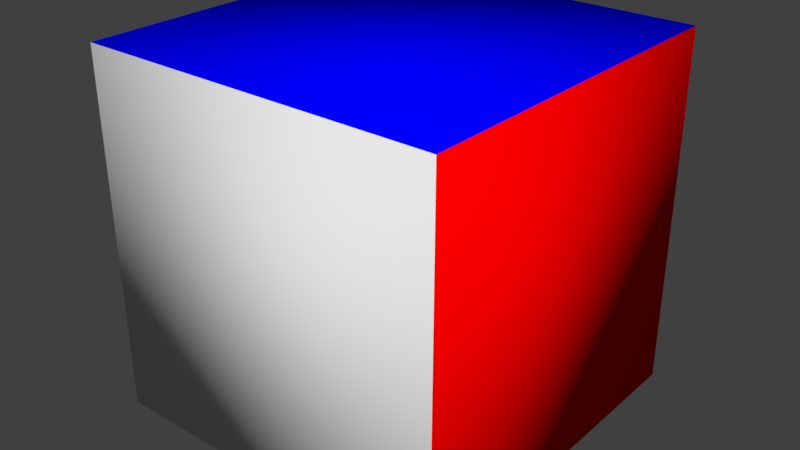# Source: scene.blend  (saved by Blender 2.78.0; exported with 4.5.12 LTS)
import bpy
from mathutils import Matrix  # noqa: F401  (used for matrix-valued properties, if any)

bpy.ops.wm.read_factory_settings(use_empty=True)
scene = bpy.context.scene
scene.name = 'Scene'

# ---- collections
col_collection_1 = bpy.data.collections.new('Collection 1'); scene.collection.children.link(col_collection_1)

# ---- materials (node trees are filled in below, after node groups)
mat_material = bpy.data.materials.new('Material')
mat_material.alpha_threshold = 0.0
mat_material.use_transparent_shadow = False
mat_material.roughness = 0.5
mat_material.line_color = (0.0, 0.0, 0.0, 1.0)
mat_material_001 = bpy.data.materials.new('Material.001')
mat_material_001.alpha_threshold = 0.0
mat_material_001.use_transparent_shadow = False
mat_material_001.diffuse_color = (0.0, 0.8, 0.0, 1.0)
mat_material_001.roughness = 0.5
mat_material_002 = bpy.data.materials.new('Material.002')
mat_material_002.alpha_threshold = 0.0
mat_material_002.use_transparent_shadow = False
mat_material_002.diffuse_color = (1.0, 0.0, 0.0, 1.0)
mat_material_002.roughness = 0.5
mat_material_003 = bpy.data.materials.new('Material.003')
mat_material_003.alpha_threshold = 0.0
mat_material_003.use_transparent_shadow = False
mat_material_003.diffuse_color = (0.0, 0.0, 1.0, 1.0)
mat_material_003.roughness = 0.5
mat_material_005 = bpy.data.materials.new('Material.005')
mat_material_005.alpha_threshold = 0.0
mat_material_005.use_transparent_shadow = False
mat_material_005.diffuse_color = (1.0, 1.0, 1.0, 1.0)
mat_material_005.roughness = 0.5
mat_material_005.line_color = (0.0, 0.0, 0.0, 1.0)

# ---- material node trees

# ---- world
world_world = bpy.data.worlds.new('World'); scene.world = world_world
world_world.color = (0.05088, 0.05088, 0.05088)
world_world.use_sun_shadow = False
world_world.sun_shadow_jitter_overblur = 0.0
world_world.cycles.sampling_method = 'MANUAL'

# ---- meshes
me_cube_001 = bpy.data.meshes.new('Cube.001')
me_cube_001.from_pydata([(1.0, 1.0, -1.0), (1.0, -1.0, -1.0), (-1.0, -1.0, -1.0), (-1.0, 1.0, -1.0), (1.0, 1.0, 1.0), (1.0, -1.0, 1.0), (-1.0, -1.0, 1.0), (-1.0, 1.0, 1.0)], [], [(3, 0, 4), (1, 5, 4), (7, 6, 2), (3, 2, 1), (2, 6, 5), (7, 4, 5), (7, 5, 6), (3, 4, 7), (1, 4, 0), (7, 2, 3), (3, 1, 0), (2, 5, 1)])
me_cube_001.polygons.foreach_set('material_index', [0, 0, 2, 3, 1, 0, 0, 0, 0, 2, 3, 1])
_uv = me_cube_001.uv_layers.new(name='UVMap')
_uv.uv.foreach_set('vector', [0.3333, 0.6667, 0.0, 3.974e-08, 0.3333, 0.0, 0.6667, 0.0, 0.6667, 1.391e-07, 0.3333, 0.6667, 0.3333, 0.3333, 1.0, 0.3333, 0.0, 0.6667, 5.96e-08, 0.6667, 1.0, 2.98e-08, 0.3333, 0.0, 0.0, 1.0, 0.6667, 0.3333, 0.3333, 0.3333, 0.3333, 0.3333, 1.093e-07, 0.3333, 0.6667, 0.3333, 0.3333, 0.3333, 0.6667, 0.3333, 0.3333, 1.0, 0.3333, 0.6667, 0.3333, 0.0, 0.3333, 0.6667, 0.6667, 0.0, 0.3333, 0.6667, 0.3333, 0.3333, 0.3333, 0.3333, 0.0, 0.6667, 0.6667, 0.3333, 5.96e-08, 0.6667, 0.3333, 0.0, 0.6667, 0.6667, 0.0, 1.0, 0.3333, 0.3333, 8.941e-08, 0.3333])
_ca = me_cube_001.color_attributes.new('Col', 'BYTE_COLOR', 'CORNER')
_ca.data.foreach_set('color', [0.1779, 0.9387, 1.0, 1.0, 0.1779, 0.9387, 1.0, 1.0, 0.1779, 0.9387, 1.0, 1.0, 0.1779, 0.9387, 1.0, 1.0, 0.1779, 0.9387, 1.0, 1.0, 0.1779, 0.9387, 1.0, 1.0, 0.1779, 0.9387, 1.0, 1.0, 0.1779, 0.9387, 1.0, 1.0, 0.1779, 0.9387, 1.0, 1.0, 0.1779, 0.9387, 1.0, 1.0, 0.1779, 0.9387, 1.0, 1.0, 0.1779, 0.9387, 1.0, 1.0, 0.1779, 0.9387, 1.0, 1.0, 0.1779, 0.9387, 1.0, 1.0, 0.1779, 0.9387, 1.0, 1.0, 0.1779, 0.9387, 1.0, 1.0, 0.1779, 0.9387, 1.0, 1.0, 0.1779, 0.9387, 1.0, 1.0, 0.1779, 0.9387, 1.0, 1.0, 0.1779, 0.9387, 1.0, 1.0, 0.1779, 0.9387, 1.0, 1.0, 0.1779, 0.9387, 1.0, 1.0, 0.1779, 0.9387, 1.0, 1.0, 0.1779, 0.9387, 1.0, 1.0, 0.1779, 0.9387, 1.0, 1.0, 0.1779, 0.9387, 1.0, 1.0, 0.1779, 0.9387, 1.0, 1.0, 0.1779, 0.9387, 1.0, 1.0, 0.1779, 0.9387, 1.0, 1.0, 0.1779, 0.9387, 1.0, 1.0, 0.1779, 0.9387, 1.0, 1.0, 0.1779, 0.9387, 1.0, 1.0, 0.1779, 0.9387, 1.0, 1.0, 0.1779, 0.9387, 1.0, 1.0, 0.1779, 0.9387, 1.0, 1.0, 0.1779, 0.9387, 1.0, 1.0])
me_cube_001.materials.append(mat_material)
me_cube_001.materials.append(mat_material_001)
me_cube_001.materials.append(mat_material_002)
me_cube_001.materials.append(mat_material_003)
me_cube_001.use_remesh_preserve_volume = False
me_cube_001.use_remesh_preserve_attributes = False
me_cube_001.use_mirror_vertex_groups = False
me_cube_001.use_paint_bone_selection = False
me_cube_001.use_paint_mask = True
me_cube_001.update()
me_cube = bpy.data.meshes.new('Cube')
me_cube.from_pydata([(1.0, 1.0, -1.0), (1.0, -1.0, -1.0), (-1.0, -1.0, -1.0), (-1.0, 1.0, -1.0), (1.0, 1.0, 1.0), (1.0, -1.0, 1.0), (-1.0, -1.0, 1.0), (-1.0, 1.0, 1.0)], [], [(5, 7, 6), (2, 5, 6), (3, 4, 0), (1, 4, 5), (1, 3, 0), (2, 7, 3), (5, 4, 7), (2, 1, 5), (3, 7, 4), (1, 0, 4), (1, 2, 3), (2, 6, 7)])
_uv = me_cube.uv_layers.new(name='UVMap')
_uv.uv.foreach_set('vector', [0.3333, 0.0, 0.6667, 8.941e-08, 0.3333, 0.0, 0.3333, 1.0, 0.3333, 0.3333, 0.6667, 0.3333, 1.0, 0.0, 0.3333, 0.3333, 1.987e-08, 0.6667, 0.3333, 0.6667, 0.6667, 0.3333, 0.0, 1.291e-07, 2.98e-08, 0.3333, 0.3333, 0.6667, 0.6667, 0.3333, 0.3333, 0.3333, 2.98e-08, 0.6667, 0.0, 1.0, 0.3333, 0.0, 0.0, 0.3333, 0.6667, 8.941e-08, 0.3333, 1.0, 0.6667, 1.987e-08, 0.3333, 0.3333, 1.0, 0.0, 0.6667, 0.6667, 0.3333, 0.3333, 0.3333, 0.6667, 0.3333, 0.3333, 0.6667, 0.3333, 2.98e-08, 0.3333, 1.0, 0.3333, 0.3333, 0.6667, 0.3333, 0.3333, 0.3333, 0.6667, 2.98e-08, 0.6667])
me_cube.materials.append(mat_material_005)
me_cube.use_remesh_preserve_volume = False
me_cube.use_remesh_preserve_attributes = False
me_cube.use_mirror_vertex_groups = False
me_cube.use_paint_bone_selection = False
me_cube.use_paint_mask = True
me_cube.update()

# ---- objects
ob_room = bpy.data.objects.new('Room', me_cube_001)
ob_cube = bpy.data.objects.new('Cube', me_cube)

# ---- transforms, parenting, visibility, modifiers, constraints
ob_room.location = (0.0, 0.0, 2.0)
ob_room.scale = (-2.0, -2.0, -2.0)
ob_room.lock_rotations_4d = False
ob_room.empty_display_type = 'ARROWS'
ob_room.lineart.crease_threshold = 0.0
_m = ob_room.modifiers.new('Set Split Normals', 'NORMAL_EDIT')
ob_cube.location = (-0.3263, 0.7152, 0.5)
ob_cube.scale = (0.5, 0.5, 0.5)
ob_cube.lock_rotations_4d = False
ob_cube.empty_display_type = 'ARROWS'
ob_cube.lineart.crease_threshold = 0.0

# ---- collection membership
col_collection_1.objects.link(ob_room)
col_collection_1.objects.link(ob_cube)

# ---- scene / render settings (as saved in the file)
scene.frame_start = 1; scene.frame_end = 250; scene.frame_set(0)
scene.render.engine = 'BLENDER_EEVEE_NEXT'
scene.render.resolution_percentage = 50
scene.render.dither_intensity = 0.0
scene.cycles.use_denoising = False
scene.cycles.samples = 128
scene.cycles.sampling_pattern = 'TABULATED_SOBOL'
scene.cycles.light_sampling_threshold = 0.0
scene.cycles.use_adaptive_sampling = False
scene.cycles.use_light_tree = False
scene.cycles.blur_glossy = 0.0
scene.cycles.sample_clamp_indirect = 0.0
scene.view_settings.view_transform = 'Standard'
bpy.context.view_layer.update()

# ---- added for rendering (the .blend has no active camera and no usable light): camera, sun
cam_auto = bpy.data.cameras.new('AutoCamera')
cam_auto.lens = 50.0
cam_auto.sensor_width = 36.0
cam_auto.clip_end = 1000.0
ob_auto_camera = bpy.data.objects.new('AutoCamera', cam_auto)
scene.collection.objects.link(ob_auto_camera)
ob_auto_camera.location = (6.41015, -7.69218, 7.12812)
ob_auto_camera.rotation_euler = (1.09748, -7.21219e-08, 0.694738)
scene.camera = ob_auto_camera
light_auto_sun = bpy.data.lights.new('AutoSun', 'SUN')
light_auto_sun.energy = 3.0
light_auto_sun.angle = 0.0523599
ob_auto_sun = bpy.data.objects.new('AutoSun', light_auto_sun)
scene.collection.objects.link(ob_auto_sun)
ob_auto_sun.rotation_euler = (0.872665, 0.174533, 0.523599)
bpy.context.view_layer.update()
